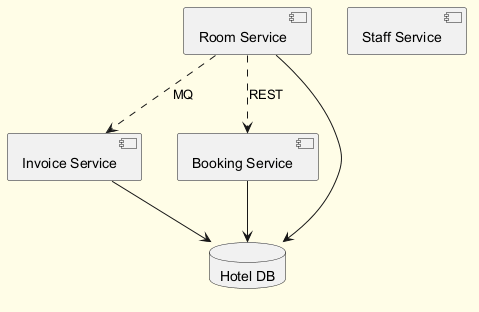

The diagram above was rendered by PlantUML. Its source (embedded in the PNG):
@startuml
skinparam backgroundColor #FFFDE7
skinparam classBackgroundColor #FFF9C4
skinparam classBorderColor #F57F17
component "Room Service" as C_RoomService
component "Invoice Service" as C_InvoiceService
component "Booking Service" as C_BookingService
component "Staff Service" as C_StaffService
database "Hotel DB" as DB_hotel
C_RoomService --> DB_hotel
C_InvoiceService --> DB_hotel
C_BookingService --> DB_hotel
C_RoomService ..> C_InvoiceService : MQ
C_RoomService ..> C_BookingService : REST
@enduml